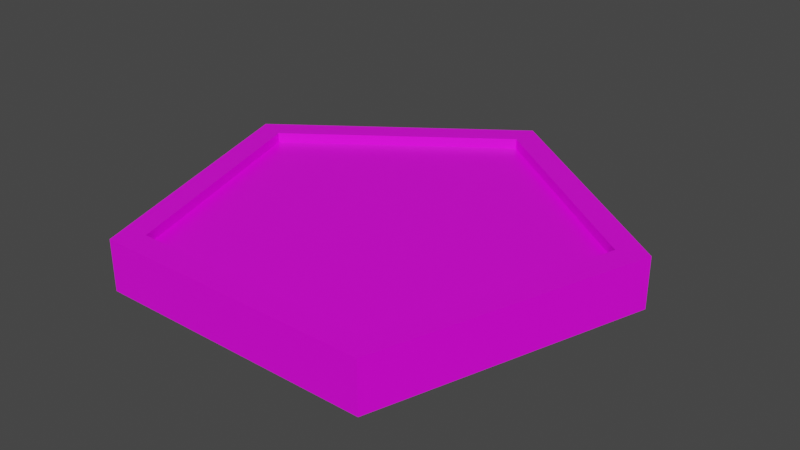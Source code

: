 # Source: GoldCoin.blend  (saved by Blender 2.81.16; exported with 4.5.12 LTS)
import bpy
from mathutils import Matrix  # noqa: F401  (used for matrix-valued properties, if any)

bpy.ops.wm.read_factory_settings(use_empty=True)
scene = bpy.context.scene
scene.name = 'Scene'

# ---- collections
col_collection = bpy.data.collections.new('Collection'); scene.collection.children.link(col_collection)

# ---- images (referenced by path relative to the original .blend; pixels are not part of the script)
import os
ASSET_DIR = os.environ.get("B2B_ASSET_DIR", "")  # directory of the original .blend (textures are referenced by path, not embedded)
HERE = os.path.dirname(os.path.abspath(__file__))  # packed textures are extracted next to this script under _unpacked/

def load_image(name, relpath, width, height, colorspace="sRGB"):
    """Load a texture the original file referenced (path relative to the .blend, or extracted next to this script)."""
    p = next((c for c in (os.path.join(HERE, relpath), os.path.join(ASSET_DIR, relpath)) if relpath and os.path.exists(c)), "")
    if p:
        img = bpy.data.images.load(p, check_existing=True)
        img.name = name
    else:  # same state as the original file: an image datablock whose file is absent (Cycles renders it pink)
        img = bpy.data.images.new(name, width, height)
        img.source = "FILE"
        img.filepath = "//" + (relpath or name)
    img.colorspace_settings.name = colorspace
    return img
img_colorpalette_png = load_image('ColorPalette.png', 'ColorPalette.png', 1024, 1024, 'sRGB')

# ---- materials (node trees are filled in below, after node groups)
mat_material = bpy.data.materials.new('Material')
mat_material.alpha_threshold = 0.0
mat_material.use_transparent_shadow = False
mat_material.line_color = (0.0, 0.0, 0.0, 1.0)

# ---- material node trees
mat_material.use_nodes = True; mat_material.node_tree.nodes.clear()
_N = mat_material.node_tree.nodes; _L = mat_material.node_tree.links
n0 = _N.new('ShaderNodeOutputMaterial'); n0.name = 'Material Output'; n0.location = (300, 300)
n1 = _N.new('ShaderNodeBsdfPrincipled'); n1.name = 'Principled BSDF'; n1.location = (10, 300)
n1.distribution = 'GGX'
n1.subsurface_method = 'BURLEY'
n1.inputs[2].default_value = 0.4
n1.inputs[3].default_value = 1.45
n1.inputs[27].default_value = (0.0, 0.0, 0.0, 1.0)
n1.inputs[28].default_value = 1.0
n2 = _N.new('ShaderNodeTexImage'); n2.name = 'Image Texture'; n2.location = (-404, 216)
n2.image = img_colorpalette_png
_L.new(n1.outputs[0], n0.inputs[0])
_L.new(n2.outputs[0], n1.inputs[0])
n0.is_active_output = True

# ---- world
world_world = bpy.data.worlds.new('World'); scene.world = world_world
world_world.use_nodes = True; world_world.node_tree.nodes.clear()
_N = world_world.node_tree.nodes; _L = world_world.node_tree.links
n0 = _N.new('ShaderNodeOutputWorld'); n0.name = 'World Output'; n0.location = (300, 300)
n1 = _N.new('ShaderNodeBackground'); n1.name = 'Background'; n1.location = (10, 300)
n1.inputs[0].default_value = (0.05088, 0.05088, 0.05088, 1.0)
_L.new(n1.outputs[0], n0.inputs[0])
n0.is_active_output = True
world_world.color = (0.05088, 0.05088, 0.05088)
world_world.use_sun_shadow = False
world_world.sun_shadow_jitter_overblur = 0.0

# ---- meshes
me_cube = bpy.data.meshes.new('Cube')
me_cube.from_pydata([(-1.054e-08, 0.1856, -0.02277), (-0.1766, 0.05737, -0.02277), (-0.1091, -0.1502, -0.02277), (0.1091, -0.1502, -0.02277), (0.1766, 0.05737, -0.02277), (-0.1742, 0.05659, 0.02187), (-9.313e-09, 0.1831, 0.02187), (-0.1076, -0.1482, 0.02187), (0.1076, -0.1482, 0.02187), (0.1742, 0.05659, 0.02187), (-0.1993, 0.06475, 0.02187), (-1.03e-08, 0.2095, 0.02187), (-0.1232, -0.1695, 0.02187), (0.1232, -0.1695, 0.02187), (0.1993, 0.06475, 0.02187), (-0.1742, 0.05659, 0.01317), (-9.779e-09, 0.1831, 0.01317), (-0.1076, -0.1482, 0.01317), (0.1076, -0.1482, 0.01317), (0.1742, 0.05659, 0.01317), (-0.1993, 0.06475, -0.02277), (-1.141e-08, 0.2095, -0.02277), (-0.1232, -0.1695, -0.02277), (0.1232, -0.1695, -0.02277), (0.1993, 0.06475, -0.02277), (-0.1766, 0.05737, -0.01136), (-1.019e-08, 0.1856, -0.01136), (-0.1091, -0.1502, -0.01136), (0.1091, -0.1502, -0.01136), (0.1766, 0.05737, -0.01136)], [], [(2, 1, 25, 27), (9, 6, 16, 19), (23, 24, 14, 13), (20, 22, 12, 10), (24, 21, 11, 14), (22, 23, 13, 12), (21, 20, 10, 11), (5, 6, 11, 10), (7, 5, 10, 12), (8, 7, 12, 13), (9, 8, 13, 14), (6, 9, 14, 11), (15, 17, 18, 19, 16), (7, 8, 18, 17), (6, 5, 15, 16), (8, 9, 19, 18), (5, 7, 17, 15), (0, 1, 20, 21), (1, 2, 22, 20), (2, 3, 23, 22), (3, 4, 24, 23), (4, 0, 21, 24), (25, 26, 29, 28, 27), (0, 4, 29, 26), (3, 2, 27, 28), (1, 0, 26, 25), (4, 3, 28, 29)])
_uv = me_cube.uv_layers.new(name='UVMap')
_uv.uv.foreach_set('vector', [0.7945, 0.6767, 0.7945, 0.6767, 0.7945, 0.6767, 0.7945, 0.6767, 0.7945, 0.6767, 0.7945, 0.6767, 0.7945, 0.6767, 0.7945, 0.6767, 0.7945, 0.6767, 0.7945, 0.6767, 0.7945, 0.6767, 0.7945, 0.6767, 0.7945, 0.6767, 0.7945, 0.6767, 0.7945, 0.6767, 0.7945, 0.6767, 0.7945, 0.6767, 0.7945, 0.6767, 0.7945, 0.6767, 0.7945, 0.6767, 0.7945, 0.6767, 0.7945, 0.6767, 0.7945, 0.6767, 0.7945, 0.6767, 0.7945, 0.6767, 0.7945, 0.6767, 0.7945, 0.6767, 0.7945, 0.6767, 0.7945, 0.6767, 0.7945, 0.6767, 0.7945, 0.6767, 0.7945, 0.6767, 0.7945, 0.6767, 0.7945, 0.6767, 0.7945, 0.6767, 0.7945, 0.6767, 0.7945, 0.6767, 0.7945, 0.6767, 0.7945, 0.6767, 0.7945, 0.6767, 0.7945, 0.6767, 0.7945, 0.6767, 0.7945, 0.6767, 0.7945, 0.6767, 0.7945, 0.6767, 0.7945, 0.6767, 0.7945, 0.6767, 0.7945, 0.6767, 0.7945, 0.6767, 0.7945, 0.6767, 0.7945, 0.6767, 0.7945, 0.6767, 0.7945, 0.6767, 0.7945, 0.6767, 0.7945, 0.6767, 0.7945, 0.6767, 0.7945, 0.6767, 0.7945, 0.6767, 0.7945, 0.6767, 0.7945, 0.6767, 0.7945, 0.6767, 0.7945, 0.6767, 0.7945, 0.6767, 0.7945, 0.6767, 0.7945, 0.6767, 0.7945, 0.6767, 0.7945, 0.6767, 0.7945, 0.6767, 0.7945, 0.6767, 0.7945, 0.6767, 0.7945, 0.6767, 0.7945, 0.6767, 0.7945, 0.6767, 0.7945, 0.6767, 0.7945, 0.6767, 0.7945, 0.6767, 0.7945, 0.6767, 0.7945, 0.6767, 0.7945, 0.6767, 0.7945, 0.6767, 0.7945, 0.6767, 0.7945, 0.6767, 0.7945, 0.6767, 0.7945, 0.6767, 0.7945, 0.6767, 0.7945, 0.6767, 0.7945, 0.6767, 0.7945, 0.6767, 0.7945, 0.6767, 0.7945, 0.6767, 0.7945, 0.6767, 0.7945, 0.6767, 0.7945, 0.6767, 0.7945, 0.6767, 0.7945, 0.6767, 0.7945, 0.6767, 0.7945, 0.6767, 0.7945, 0.6767, 0.7945, 0.6767, 0.7945, 0.6767, 0.7945, 0.6767, 0.7945, 0.6767, 0.7945, 0.6767, 0.7945, 0.6767, 0.7945, 0.6767, 0.7945, 0.6767, 0.7945, 0.6767, 0.7945, 0.6767, 0.7945, 0.6767, 0.7945, 0.6767])
me_cube.materials.append(mat_material)
me_cube.use_remesh_preserve_volume = False
me_cube.use_remesh_preserve_attributes = False
me_cube.use_mirror_vertex_groups = False
me_cube.update()

# ---- objects
ob_cube = bpy.data.objects.new('Cube', me_cube)

# ---- transforms, parenting, visibility, modifiers, constraints
ob_cube.location = (-0.0005073, -0.008625, 0.005527)
ob_cube.lock_rotations_4d = False
ob_cube.empty_display_type = 'ARROWS'
ob_cube.lineart.crease_threshold = 0.0

# ---- collection membership
col_collection.objects.link(ob_cube)

# ---- scene / render settings (as saved in the file)
scene.frame_start = 1; scene.frame_end = 250; scene.frame_set(1)
scene.render.engine = 'BLENDER_EEVEE_NEXT'
scene.cycles.use_denoising = False
scene.cycles.samples = 128
scene.cycles.sampling_pattern = 'TABULATED_SOBOL'
scene.cycles.use_adaptive_sampling = False
scene.cycles.use_light_tree = False
scene.view_settings.view_transform = 'Filmic'
bpy.context.view_layer.update()

# ---- added for rendering (the .blend has no active camera and no usable light): camera, sun
cam_auto = bpy.data.cameras.new('AutoCamera')
cam_auto.lens = 50.0
cam_auto.sensor_width = 36.0
cam_auto.clip_end = 1000.0
ob_auto_camera = bpy.data.objects.new('AutoCamera', cam_auto)
scene.collection.objects.link(ob_auto_camera)
ob_auto_camera.location = (0.510039, -0.601272, 0.413512)
ob_auto_camera.rotation_euler = (1.09748, -7.21219e-08, 0.694738)
scene.camera = ob_auto_camera
light_auto_sun = bpy.data.lights.new('AutoSun', 'SUN')
light_auto_sun.energy = 3.0
light_auto_sun.angle = 0.0523599
ob_auto_sun = bpy.data.objects.new('AutoSun', light_auto_sun)
scene.collection.objects.link(ob_auto_sun)
ob_auto_sun.rotation_euler = (0.872665, 0.174533, 0.523599)
bpy.context.view_layer.update()

